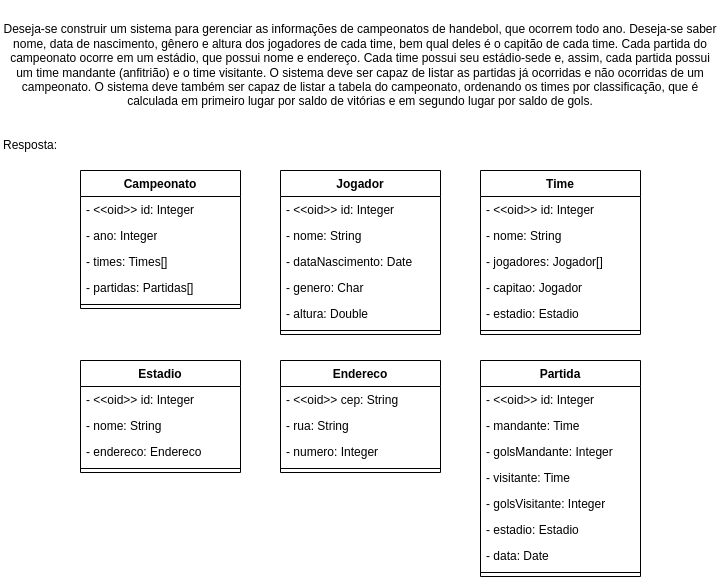

The diagram above was exported from draw.io. Its source (the exported page's mxGraphModel, read from the mxfile embedded in the PNG):
<mxGraphModel dx="1707" dy="527" grid="1" gridSize="10" guides="1" tooltips="1" connect="1" arrows="1" fold="1" page="1" pageScale="1" pageWidth="827" pageHeight="1169" math="0" shadow="0">
  <root>
    <mxCell id="WIyWlLk6GJQsqaUBKTNV-0" />
    <mxCell id="WIyWlLk6GJQsqaUBKTNV-1" parent="WIyWlLk6GJQsqaUBKTNV-0" />
    <mxCell id="zkfFHV4jXpPFQw0GAbJ--0" value="Jogador" style="swimlane;fontStyle=1;align=center;verticalAlign=top;childLayout=stackLayout;horizontal=1;startSize=26;horizontalStack=0;resizeParent=1;resizeLast=0;collapsible=1;marginBottom=0;rounded=0;shadow=0;strokeWidth=1;" parent="WIyWlLk6GJQsqaUBKTNV-1" vertex="1">
      <mxGeometry x="160" y="200" width="160" height="164" as="geometry">
        <mxRectangle x="230" y="140" width="160" height="26" as="alternateBounds" />
      </mxGeometry>
    </mxCell>
    <mxCell id="zUPCb1UgoMydF-zfF0vw-2" value="- &lt;&lt;oid&gt;&gt; id: Integer" style="text;align=left;verticalAlign=top;spacingLeft=4;spacingRight=4;overflow=hidden;rotatable=0;points=[[0,0.5],[1,0.5]];portConstraint=eastwest;" vertex="1" parent="zkfFHV4jXpPFQw0GAbJ--0">
      <mxGeometry y="26" width="160" height="26" as="geometry" />
    </mxCell>
    <mxCell id="zkfFHV4jXpPFQw0GAbJ--1" value="- nome: String" style="text;align=left;verticalAlign=top;spacingLeft=4;spacingRight=4;overflow=hidden;rotatable=0;points=[[0,0.5],[1,0.5]];portConstraint=eastwest;" parent="zkfFHV4jXpPFQw0GAbJ--0" vertex="1">
      <mxGeometry y="52" width="160" height="26" as="geometry" />
    </mxCell>
    <mxCell id="zkfFHV4jXpPFQw0GAbJ--2" value="- dataNascimento: Date" style="text;align=left;verticalAlign=top;spacingLeft=4;spacingRight=4;overflow=hidden;rotatable=0;points=[[0,0.5],[1,0.5]];portConstraint=eastwest;rounded=0;shadow=0;html=0;" parent="zkfFHV4jXpPFQw0GAbJ--0" vertex="1">
      <mxGeometry y="78" width="160" height="26" as="geometry" />
    </mxCell>
    <mxCell id="zUPCb1UgoMydF-zfF0vw-34" value="- genero: Char" style="text;align=left;verticalAlign=top;spacingLeft=4;spacingRight=4;overflow=hidden;rotatable=0;points=[[0,0.5],[1,0.5]];portConstraint=eastwest;rounded=0;shadow=0;html=0;" vertex="1" parent="zkfFHV4jXpPFQw0GAbJ--0">
      <mxGeometry y="104" width="160" height="26" as="geometry" />
    </mxCell>
    <mxCell id="zkfFHV4jXpPFQw0GAbJ--3" value="- altura: Double" style="text;align=left;verticalAlign=top;spacingLeft=4;spacingRight=4;overflow=hidden;rotatable=0;points=[[0,0.5],[1,0.5]];portConstraint=eastwest;rounded=0;shadow=0;html=0;" parent="zkfFHV4jXpPFQw0GAbJ--0" vertex="1">
      <mxGeometry y="130" width="160" height="26" as="geometry" />
    </mxCell>
    <mxCell id="zkfFHV4jXpPFQw0GAbJ--4" value="" style="line;html=1;strokeWidth=1;align=left;verticalAlign=middle;spacingTop=-1;spacingLeft=3;spacingRight=3;rotatable=0;labelPosition=right;points=[];portConstraint=eastwest;" parent="zkfFHV4jXpPFQw0GAbJ--0" vertex="1">
      <mxGeometry y="156" width="160" height="8" as="geometry" />
    </mxCell>
    <mxCell id="zUPCb1UgoMydF-zfF0vw-0" value="Deseja-se construir um sistema para gerenciar as informações de campeonatos de&amp;nbsp;&lt;span dir=&quot;ltr&quot; role=&quot;presentation&quot; style=&quot;left: 14.06%; top: 33.75%; font-size: calc(var(--scale-factor)*11.3px); transform: scaleX(0.827411);&quot;&gt;handebol, que ocorrem todo ano. Deseja-se saber nome, data de nascimento, gênero e altura dos&amp;nbsp;&lt;/span&gt;&lt;span dir=&quot;ltr&quot; role=&quot;presentation&quot; style=&quot;left: 14.06%; top: 35.39%; font-size: calc(var(--scale-factor)*11.3px); transform: scaleX(0.787946);&quot;&gt;jogadores de cada time, bem qual deles é o capitão de cada time. Cada partida do campeonato ocorre&amp;nbsp;&lt;/span&gt;&lt;span dir=&quot;ltr&quot; role=&quot;presentation&quot; style=&quot;left: 14.06%; top: 37.03%; font-size: calc(var(--scale-factor)*11.3px); transform: scaleX(0.783192);&quot;&gt;em um estádio, que possui nome e endereço. Cada time possui seu estádio-sede e, assim, cada partida&amp;nbsp;&lt;/span&gt;&lt;span dir=&quot;ltr&quot; role=&quot;presentation&quot; style=&quot;left: 14.06%; top: 38.66%; font-size: calc(var(--scale-factor)*11.3px); transform: scaleX(0.791198);&quot;&gt;possui um time mandante (anfitrião) e o time visitante. O sistema deve ser capaz de listar as partidas&amp;nbsp;&lt;/span&gt;&lt;span dir=&quot;ltr&quot; role=&quot;presentation&quot; style=&quot;left: 14.06%; top: 40.32%; font-size: calc(var(--scale-factor)*11.3px); transform: scaleX(0.776274);&quot;&gt;já ocorridas e não ocorridas de um campeonato. O sistema deve também ser capaz de listar a tabela do&amp;nbsp;&lt;/span&gt;&lt;span dir=&quot;ltr&quot; role=&quot;presentation&quot; style=&quot;left: 14.06%; top: 41.95%; font-size: calc(var(--scale-factor)*11.3px); transform: scaleX(0.811354);&quot;&gt;campeonato, ordenando os times por classificação, que é calculada em primeiro lugar por saldo de&amp;nbsp;&lt;/span&gt;&lt;span dir=&quot;ltr&quot; role=&quot;presentation&quot; style=&quot;left: 14.06%; top: 43.59%; font-size: calc(var(--scale-factor)*11.3px); transform: scaleX(0.783312);&quot;&gt;vitórias e em segundo lugar por saldo de gols.&lt;/span&gt;" style="text;html=1;strokeColor=none;fillColor=none;align=center;verticalAlign=middle;whiteSpace=wrap;rounded=0;" vertex="1" parent="WIyWlLk6GJQsqaUBKTNV-1">
      <mxGeometry x="-120" y="30" width="720" height="130" as="geometry" />
    </mxCell>
    <mxCell id="zUPCb1UgoMydF-zfF0vw-1" value="Resposta:" style="text;html=1;strokeColor=none;fillColor=none;align=center;verticalAlign=middle;whiteSpace=wrap;rounded=0;" vertex="1" parent="WIyWlLk6GJQsqaUBKTNV-1">
      <mxGeometry x="-120" y="160" width="60" height="30" as="geometry" />
    </mxCell>
    <mxCell id="zUPCb1UgoMydF-zfF0vw-5" value="Time" style="swimlane;fontStyle=1;align=center;verticalAlign=top;childLayout=stackLayout;horizontal=1;startSize=26;horizontalStack=0;resizeParent=1;resizeParentMax=0;resizeLast=0;collapsible=1;marginBottom=0;whiteSpace=wrap;html=1;" vertex="1" parent="WIyWlLk6GJQsqaUBKTNV-1">
      <mxGeometry x="360" y="200" width="160" height="164" as="geometry" />
    </mxCell>
    <mxCell id="zUPCb1UgoMydF-zfF0vw-9" value="- &amp;lt;&amp;lt;oid&amp;gt;&amp;gt; id: Integer" style="text;strokeColor=none;fillColor=none;align=left;verticalAlign=top;spacingLeft=4;spacingRight=4;overflow=hidden;rotatable=0;points=[[0,0.5],[1,0.5]];portConstraint=eastwest;whiteSpace=wrap;html=1;" vertex="1" parent="zUPCb1UgoMydF-zfF0vw-5">
      <mxGeometry y="26" width="160" height="26" as="geometry" />
    </mxCell>
    <mxCell id="zUPCb1UgoMydF-zfF0vw-6" value="- nome: String" style="text;strokeColor=none;fillColor=none;align=left;verticalAlign=top;spacingLeft=4;spacingRight=4;overflow=hidden;rotatable=0;points=[[0,0.5],[1,0.5]];portConstraint=eastwest;whiteSpace=wrap;html=1;" vertex="1" parent="zUPCb1UgoMydF-zfF0vw-5">
      <mxGeometry y="52" width="160" height="26" as="geometry" />
    </mxCell>
    <mxCell id="zUPCb1UgoMydF-zfF0vw-10" value="- jogadores: Jogador[]" style="text;strokeColor=none;fillColor=none;align=left;verticalAlign=top;spacingLeft=4;spacingRight=4;overflow=hidden;rotatable=0;points=[[0,0.5],[1,0.5]];portConstraint=eastwest;whiteSpace=wrap;html=1;" vertex="1" parent="zUPCb1UgoMydF-zfF0vw-5">
      <mxGeometry y="78" width="160" height="26" as="geometry" />
    </mxCell>
    <mxCell id="zUPCb1UgoMydF-zfF0vw-11" value="- capitao: Jogador" style="text;strokeColor=none;fillColor=none;align=left;verticalAlign=top;spacingLeft=4;spacingRight=4;overflow=hidden;rotatable=0;points=[[0,0.5],[1,0.5]];portConstraint=eastwest;whiteSpace=wrap;html=1;" vertex="1" parent="zUPCb1UgoMydF-zfF0vw-5">
      <mxGeometry y="104" width="160" height="26" as="geometry" />
    </mxCell>
    <mxCell id="zUPCb1UgoMydF-zfF0vw-12" value="- estadio: Estadio" style="text;strokeColor=none;fillColor=none;align=left;verticalAlign=top;spacingLeft=4;spacingRight=4;overflow=hidden;rotatable=0;points=[[0,0.5],[1,0.5]];portConstraint=eastwest;whiteSpace=wrap;html=1;" vertex="1" parent="zUPCb1UgoMydF-zfF0vw-5">
      <mxGeometry y="130" width="160" height="26" as="geometry" />
    </mxCell>
    <mxCell id="zUPCb1UgoMydF-zfF0vw-7" value="" style="line;strokeWidth=1;fillColor=none;align=left;verticalAlign=middle;spacingTop=-1;spacingLeft=3;spacingRight=3;rotatable=0;labelPosition=right;points=[];portConstraint=eastwest;strokeColor=inherit;" vertex="1" parent="zUPCb1UgoMydF-zfF0vw-5">
      <mxGeometry y="156" width="160" height="8" as="geometry" />
    </mxCell>
    <mxCell id="zUPCb1UgoMydF-zfF0vw-13" value="Estadio" style="swimlane;fontStyle=1;align=center;verticalAlign=top;childLayout=stackLayout;horizontal=1;startSize=26;horizontalStack=0;resizeParent=1;resizeParentMax=0;resizeLast=0;collapsible=1;marginBottom=0;whiteSpace=wrap;html=1;" vertex="1" parent="WIyWlLk6GJQsqaUBKTNV-1">
      <mxGeometry x="-40" y="390" width="160" height="112" as="geometry" />
    </mxCell>
    <mxCell id="zUPCb1UgoMydF-zfF0vw-14" value="- &amp;lt;&amp;lt;oid&amp;gt;&amp;gt; id: Integer" style="text;strokeColor=none;fillColor=none;align=left;verticalAlign=top;spacingLeft=4;spacingRight=4;overflow=hidden;rotatable=0;points=[[0,0.5],[1,0.5]];portConstraint=eastwest;whiteSpace=wrap;html=1;" vertex="1" parent="zUPCb1UgoMydF-zfF0vw-13">
      <mxGeometry y="26" width="160" height="26" as="geometry" />
    </mxCell>
    <mxCell id="zUPCb1UgoMydF-zfF0vw-17" value="- nome: String" style="text;strokeColor=none;fillColor=none;align=left;verticalAlign=top;spacingLeft=4;spacingRight=4;overflow=hidden;rotatable=0;points=[[0,0.5],[1,0.5]];portConstraint=eastwest;whiteSpace=wrap;html=1;" vertex="1" parent="zUPCb1UgoMydF-zfF0vw-13">
      <mxGeometry y="52" width="160" height="26" as="geometry" />
    </mxCell>
    <mxCell id="zUPCb1UgoMydF-zfF0vw-41" value="- endereco: Endereco" style="text;strokeColor=none;fillColor=none;align=left;verticalAlign=top;spacingLeft=4;spacingRight=4;overflow=hidden;rotatable=0;points=[[0,0.5],[1,0.5]];portConstraint=eastwest;whiteSpace=wrap;html=1;" vertex="1" parent="zUPCb1UgoMydF-zfF0vw-13">
      <mxGeometry y="78" width="160" height="26" as="geometry" />
    </mxCell>
    <mxCell id="zUPCb1UgoMydF-zfF0vw-15" value="" style="line;strokeWidth=1;fillColor=none;align=left;verticalAlign=middle;spacingTop=-1;spacingLeft=3;spacingRight=3;rotatable=0;labelPosition=right;points=[];portConstraint=eastwest;strokeColor=inherit;" vertex="1" parent="zUPCb1UgoMydF-zfF0vw-13">
      <mxGeometry y="104" width="160" height="8" as="geometry" />
    </mxCell>
    <mxCell id="zUPCb1UgoMydF-zfF0vw-19" value="Partida" style="swimlane;fontStyle=1;align=center;verticalAlign=top;childLayout=stackLayout;horizontal=1;startSize=26;horizontalStack=0;resizeParent=1;resizeParentMax=0;resizeLast=0;collapsible=1;marginBottom=0;whiteSpace=wrap;html=1;" vertex="1" parent="WIyWlLk6GJQsqaUBKTNV-1">
      <mxGeometry x="360" y="390" width="160" height="216" as="geometry" />
    </mxCell>
    <mxCell id="zUPCb1UgoMydF-zfF0vw-20" value="- &amp;lt;&amp;lt;oid&amp;gt;&amp;gt; id: Integer" style="text;strokeColor=none;fillColor=none;align=left;verticalAlign=top;spacingLeft=4;spacingRight=4;overflow=hidden;rotatable=0;points=[[0,0.5],[1,0.5]];portConstraint=eastwest;whiteSpace=wrap;html=1;" vertex="1" parent="zUPCb1UgoMydF-zfF0vw-19">
      <mxGeometry y="26" width="160" height="26" as="geometry" />
    </mxCell>
    <mxCell id="zUPCb1UgoMydF-zfF0vw-23" value="- mandante: Time" style="text;strokeColor=none;fillColor=none;align=left;verticalAlign=top;spacingLeft=4;spacingRight=4;overflow=hidden;rotatable=0;points=[[0,0.5],[1,0.5]];portConstraint=eastwest;whiteSpace=wrap;html=1;" vertex="1" parent="zUPCb1UgoMydF-zfF0vw-19">
      <mxGeometry y="52" width="160" height="26" as="geometry" />
    </mxCell>
    <mxCell id="zUPCb1UgoMydF-zfF0vw-44" value="- golsMandante: Integer" style="text;strokeColor=none;fillColor=none;align=left;verticalAlign=top;spacingLeft=4;spacingRight=4;overflow=hidden;rotatable=0;points=[[0,0.5],[1,0.5]];portConstraint=eastwest;whiteSpace=wrap;html=1;" vertex="1" parent="zUPCb1UgoMydF-zfF0vw-19">
      <mxGeometry y="78" width="160" height="26" as="geometry" />
    </mxCell>
    <mxCell id="zUPCb1UgoMydF-zfF0vw-24" value="- visitante: Time" style="text;strokeColor=none;fillColor=none;align=left;verticalAlign=top;spacingLeft=4;spacingRight=4;overflow=hidden;rotatable=0;points=[[0,0.5],[1,0.5]];portConstraint=eastwest;whiteSpace=wrap;html=1;" vertex="1" parent="zUPCb1UgoMydF-zfF0vw-19">
      <mxGeometry y="104" width="160" height="26" as="geometry" />
    </mxCell>
    <mxCell id="zUPCb1UgoMydF-zfF0vw-45" value="- golsVisitante: Integer" style="text;strokeColor=none;fillColor=none;align=left;verticalAlign=top;spacingLeft=4;spacingRight=4;overflow=hidden;rotatable=0;points=[[0,0.5],[1,0.5]];portConstraint=eastwest;whiteSpace=wrap;html=1;" vertex="1" parent="zUPCb1UgoMydF-zfF0vw-19">
      <mxGeometry y="130" width="160" height="26" as="geometry" />
    </mxCell>
    <mxCell id="zUPCb1UgoMydF-zfF0vw-25" value="- estadio: Estadio" style="text;strokeColor=none;fillColor=none;align=left;verticalAlign=top;spacingLeft=4;spacingRight=4;overflow=hidden;rotatable=0;points=[[0,0.5],[1,0.5]];portConstraint=eastwest;whiteSpace=wrap;html=1;" vertex="1" parent="zUPCb1UgoMydF-zfF0vw-19">
      <mxGeometry y="156" width="160" height="26" as="geometry" />
    </mxCell>
    <mxCell id="zUPCb1UgoMydF-zfF0vw-43" value="- data: Date" style="text;strokeColor=none;fillColor=none;align=left;verticalAlign=top;spacingLeft=4;spacingRight=4;overflow=hidden;rotatable=0;points=[[0,0.5],[1,0.5]];portConstraint=eastwest;whiteSpace=wrap;html=1;" vertex="1" parent="zUPCb1UgoMydF-zfF0vw-19">
      <mxGeometry y="182" width="160" height="26" as="geometry" />
    </mxCell>
    <mxCell id="zUPCb1UgoMydF-zfF0vw-21" value="" style="line;strokeWidth=1;fillColor=none;align=left;verticalAlign=middle;spacingTop=-1;spacingLeft=3;spacingRight=3;rotatable=0;labelPosition=right;points=[];portConstraint=eastwest;strokeColor=inherit;" vertex="1" parent="zUPCb1UgoMydF-zfF0vw-19">
      <mxGeometry y="208" width="160" height="8" as="geometry" />
    </mxCell>
    <mxCell id="zUPCb1UgoMydF-zfF0vw-27" value="Campeonato" style="swimlane;fontStyle=1;align=center;verticalAlign=top;childLayout=stackLayout;horizontal=1;startSize=26;horizontalStack=0;resizeParent=1;resizeParentMax=0;resizeLast=0;collapsible=1;marginBottom=0;whiteSpace=wrap;html=1;" vertex="1" parent="WIyWlLk6GJQsqaUBKTNV-1">
      <mxGeometry x="-40" y="200" width="160" height="138" as="geometry" />
    </mxCell>
    <mxCell id="zUPCb1UgoMydF-zfF0vw-28" value="- &amp;lt;&amp;lt;oid&amp;gt;&amp;gt; id: Integer" style="text;strokeColor=none;fillColor=none;align=left;verticalAlign=top;spacingLeft=4;spacingRight=4;overflow=hidden;rotatable=0;points=[[0,0.5],[1,0.5]];portConstraint=eastwest;whiteSpace=wrap;html=1;" vertex="1" parent="zUPCb1UgoMydF-zfF0vw-27">
      <mxGeometry y="26" width="160" height="26" as="geometry" />
    </mxCell>
    <mxCell id="zUPCb1UgoMydF-zfF0vw-31" value="- ano: Integer" style="text;strokeColor=none;fillColor=none;align=left;verticalAlign=top;spacingLeft=4;spacingRight=4;overflow=hidden;rotatable=0;points=[[0,0.5],[1,0.5]];portConstraint=eastwest;whiteSpace=wrap;html=1;" vertex="1" parent="zUPCb1UgoMydF-zfF0vw-27">
      <mxGeometry y="52" width="160" height="26" as="geometry" />
    </mxCell>
    <mxCell id="zUPCb1UgoMydF-zfF0vw-32" value="- times: Times[]" style="text;strokeColor=none;fillColor=none;align=left;verticalAlign=top;spacingLeft=4;spacingRight=4;overflow=hidden;rotatable=0;points=[[0,0.5],[1,0.5]];portConstraint=eastwest;whiteSpace=wrap;html=1;" vertex="1" parent="zUPCb1UgoMydF-zfF0vw-27">
      <mxGeometry y="78" width="160" height="26" as="geometry" />
    </mxCell>
    <mxCell id="zUPCb1UgoMydF-zfF0vw-33" value="- partidas: Partidas[]" style="text;strokeColor=none;fillColor=none;align=left;verticalAlign=top;spacingLeft=4;spacingRight=4;overflow=hidden;rotatable=0;points=[[0,0.5],[1,0.5]];portConstraint=eastwest;whiteSpace=wrap;html=1;" vertex="1" parent="zUPCb1UgoMydF-zfF0vw-27">
      <mxGeometry y="104" width="160" height="26" as="geometry" />
    </mxCell>
    <mxCell id="zUPCb1UgoMydF-zfF0vw-29" value="" style="line;strokeWidth=1;fillColor=none;align=left;verticalAlign=middle;spacingTop=-1;spacingLeft=3;spacingRight=3;rotatable=0;labelPosition=right;points=[];portConstraint=eastwest;strokeColor=inherit;" vertex="1" parent="zUPCb1UgoMydF-zfF0vw-27">
      <mxGeometry y="130" width="160" height="8" as="geometry" />
    </mxCell>
    <mxCell id="zUPCb1UgoMydF-zfF0vw-35" value="Endereco" style="swimlane;fontStyle=1;align=center;verticalAlign=top;childLayout=stackLayout;horizontal=1;startSize=26;horizontalStack=0;resizeParent=1;resizeParentMax=0;resizeLast=0;collapsible=1;marginBottom=0;whiteSpace=wrap;html=1;" vertex="1" parent="WIyWlLk6GJQsqaUBKTNV-1">
      <mxGeometry x="160" y="390" width="160" height="112" as="geometry" />
    </mxCell>
    <mxCell id="zUPCb1UgoMydF-zfF0vw-40" value="- &amp;lt;&amp;lt;oid&amp;gt;&amp;gt; cep: String" style="text;strokeColor=none;fillColor=none;align=left;verticalAlign=top;spacingLeft=4;spacingRight=4;overflow=hidden;rotatable=0;points=[[0,0.5],[1,0.5]];portConstraint=eastwest;whiteSpace=wrap;html=1;" vertex="1" parent="zUPCb1UgoMydF-zfF0vw-35">
      <mxGeometry y="26" width="160" height="26" as="geometry" />
    </mxCell>
    <mxCell id="zUPCb1UgoMydF-zfF0vw-36" value="- rua: String" style="text;strokeColor=none;fillColor=none;align=left;verticalAlign=top;spacingLeft=4;spacingRight=4;overflow=hidden;rotatable=0;points=[[0,0.5],[1,0.5]];portConstraint=eastwest;whiteSpace=wrap;html=1;" vertex="1" parent="zUPCb1UgoMydF-zfF0vw-35">
      <mxGeometry y="52" width="160" height="26" as="geometry" />
    </mxCell>
    <mxCell id="zUPCb1UgoMydF-zfF0vw-39" value="- numero: Integer" style="text;strokeColor=none;fillColor=none;align=left;verticalAlign=top;spacingLeft=4;spacingRight=4;overflow=hidden;rotatable=0;points=[[0,0.5],[1,0.5]];portConstraint=eastwest;whiteSpace=wrap;html=1;" vertex="1" parent="zUPCb1UgoMydF-zfF0vw-35">
      <mxGeometry y="78" width="160" height="26" as="geometry" />
    </mxCell>
    <mxCell id="zUPCb1UgoMydF-zfF0vw-37" value="" style="line;strokeWidth=1;fillColor=none;align=left;verticalAlign=middle;spacingTop=-1;spacingLeft=3;spacingRight=3;rotatable=0;labelPosition=right;points=[];portConstraint=eastwest;strokeColor=inherit;" vertex="1" parent="zUPCb1UgoMydF-zfF0vw-35">
      <mxGeometry y="104" width="160" height="8" as="geometry" />
    </mxCell>
  </root>
</mxGraphModel>